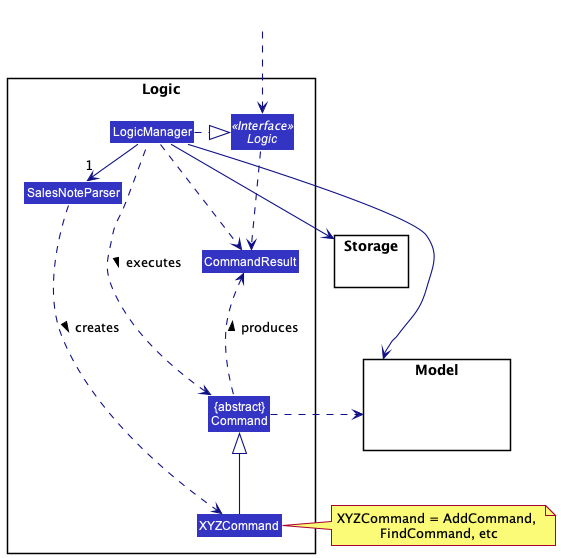

The diagram above was rendered by PlantUML. Its source (embedded in the PNG):
@startuml
!include style.puml
skinparam arrowThickness 1.1
skinparam arrowColor LOGIC_COLOR_T4
skinparam classBackgroundColor LOGIC_COLOR

package Logic {

Class SalesNoteParser
Class XYZCommand
Class CommandResult
Class "{abstract}\nCommand" as Command


Interface Logic <<Interface>>
Class LogicManager
}

package Model{
Class HiddenModel #FFFFFF
}

package Storage{
}

Class HiddenOutside #FFFFFF
HiddenOutside ..> Logic

LogicManager .right.|> Logic
LogicManager -right->"1" SalesNoteParser
SalesNoteParser ..> XYZCommand : creates >

XYZCommand -up-|> Command
LogicManager .left.> Command : executes >

LogicManager --> Model
LogicManager --> Storage
Storage --[hidden] Model
Command .[hidden]up.> Storage
Command .right.> Model
note right of XYZCommand: XYZCommand = AddCommand, \nFindCommand, etc

Logic ..> CommandResult
LogicManager .down.> CommandResult
Command .up.> CommandResult : produces >
@enduml